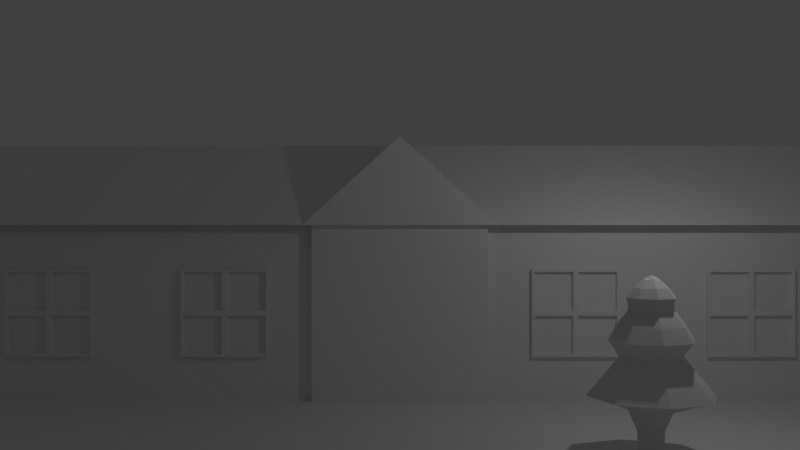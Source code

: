 # Source: house.blend  (saved by Blender 2.69.0; exported with 4.5.12 LTS)
import bpy
from mathutils import Matrix  # noqa: F401  (used for matrix-valued properties, if any)

bpy.ops.wm.read_factory_settings(use_empty=True)
scene = bpy.context.scene
scene.name = 'Scene'

# ---- collections
col_collection_1 = bpy.data.collections.new('Collection 1'); scene.collection.children.link(col_collection_1)

# ---- materials (node trees are filled in below, after node groups)
mat_material = bpy.data.materials.new('Material')
mat_material.alpha_threshold = 0.0
mat_material.use_transparent_shadow = False
mat_material.roughness = 0.5
mat_material.line_color = (0.0, 0.0, 0.0, 1.0)

# ---- material node trees

# ---- world
world_world = bpy.data.worlds.new('World'); scene.world = world_world
world_world.color = (0.05088, 0.05088, 0.05088)
world_world.use_sun_shadow = False
world_world.sun_shadow_jitter_overblur = 0.0
world_world.cycles.sampling_method = 'MANUAL'
world_world.cycles.sample_map_resolution = 256

# ---- cameras
cam_camera_002 = bpy.data.cameras.new('Camera.002')
cam_camera_002.clip_end = 100.0
cam_camera_002.lens = 35.0
cam_camera_002.sensor_width = 32.0
cam_camera_002.sensor_height = 18.0
cam_camera_002.dof.focus_distance = 0.0
cam_camera_002.dof.aperture_fstop = 128.0

# ---- lights
light_lamp = bpy.data.lights.new('Lamp', 'POINT')
light_lamp.transmission_factor = 0.0
light_lamp.cutoff_distance = 30.0
light_lamp.energy = 100.0
light_lamp.shadow_buffer_clip_start = 1.001
light_lamp.shadow_soft_size = 0.1
light_lamp.shadow_maximum_resolution = 0.006
light_lamp.use_absolute_resolution = True
light_lamp.cycles.use_multiple_importance_sampling = False

# ---- meshes
me_tree = bpy.data.meshes.new('tree')
me_tree.from_pydata([(-0.4, -0.4, -0.4), (-0.4, 0.4, -0.4), (0.4, 0.4, -0.4), (0.4, -0.4, -0.4), (-0.4, -0.4, 1.3), (-0.4, 0.4, 1.3), (0.4, 0.4, 1.3), (0.4, -0.4, 1.3), (-2.367, -2.367, 1.3), (-2.367, 2.367, 1.3), (2.367, 2.367, 1.3), (2.367, -2.367, 1.3), (-0.4671, -0.4671, 2.8), (-0.4671, 0.4671, 2.8), (0.4671, 0.4671, 2.8), (0.4671, -0.4671, 2.8), (-1.852, -1.852, 2.8), (-1.852, 1.852, 2.8), (1.852, 1.852, 2.8), (1.852, -1.852, 2.8), (-0.3703, -0.3703, 4.083), (-0.3703, 0.3703, 4.083), (0.3703, 0.3703, 4.083), (0.3703, -0.3703, 4.083), (-1.074, -1.074, 4.083), (-1.074, 1.074, 4.083), (1.074, 1.074, 4.083), (1.074, -1.074, 4.083), (-0.06444, -0.06444, 4.951), (-0.06444, 0.06444, 4.951), (0.06444, 0.06444, 4.951), (0.06444, -0.06444, 4.951)], [], [(4, 5, 1, 0), (5, 6, 2, 1), (6, 7, 3, 2), (7, 4, 0, 3), (0, 1, 2, 3), (4, 7, 11, 8), (8, 11, 15, 12), (7, 6, 10, 11), (6, 5, 9, 10), (5, 4, 8, 9), (12, 15, 19, 16), (11, 10, 14, 15), (10, 9, 13, 14), (9, 8, 12, 13), (16, 19, 23, 20), (15, 14, 18, 19), (14, 13, 17, 18), (13, 12, 16, 17), (20, 23, 27, 24), (19, 18, 22, 23), (18, 17, 21, 22), (17, 16, 20, 21), (24, 27, 31, 28), (23, 22, 26, 27), (22, 21, 25, 26), (21, 20, 24, 25), (31, 30, 29, 28), (27, 26, 30, 31), (26, 25, 29, 30), (25, 24, 28, 29)])
_k = {(0, 1): 1.0, (1, 2): 1.0, (2, 3): 1.0, (0, 3): 1.0, (8, 9): 0.8549, (9, 10): 0.8549, (10, 11): 0.8549, (8, 11): 0.8549}
me_tree.attributes.new('crease_edge', 'FLOAT', 'EDGE').data.foreach_set('value', [_k.get((min(e.vertices), max(e.vertices)), 0.0) for e in me_tree.edges])
me_tree.materials.append(mat_material)
me_tree.use_remesh_preserve_volume = False
me_tree.use_remesh_preserve_attributes = False
me_tree.use_mirror_vertex_groups = False
me_tree.update()
me_ground_001 = bpy.data.meshes.new('ground.001')
me_ground_001.from_pydata([(1.0, -1.0, 0.0), (-1.0, -1.0, 0.0), (1.0, 1.0, 0.0), (-1.0, 1.0, 0.0), (1.0, -1.0, -0.1), (-1.0, -1.0, -0.1), (1.0, 1.0, -0.1), (-1.0, 1.0, -0.1)], [], [(1, 0, 2, 3), (5, 7, 6, 4), (0, 4, 6, 2), (3, 7, 5, 1), (2, 6, 7, 3), (1, 5, 4, 0)])
me_ground_001.materials.append(mat_material)
me_ground_001.use_remesh_preserve_volume = False
me_ground_001.use_remesh_preserve_attributes = False
me_ground_001.use_mirror_vertex_groups = False
me_ground_001.update()
me_house_001 = bpy.data.meshes.new('house.001')
me_house_001.from_pydata([(-3.75, -1.2, 0.0), (-3.75, 0.4, 0.0), (-0.75, 0.4, 0.0), (-0.75, -1.2, 0.0), (-3.75, -1.2, 1.5), (-3.75, 0.4, 1.5), (-0.75, 0.4, 1.5), (-0.75, -1.2, 1.5), (-0.75, -1.28, 0.0), (-0.75, -1.28, 1.5), (0.75, -1.28, 0.0), (0.75, -1.28, 1.5), (0.75, 0.4, 0.0), (0.75, -1.2, 0.0), (0.75, 0.4, 1.5), (0.75, -1.2, 1.5), (-3.75, -1.36, 1.5), (-3.75, 0.48, 1.5), (3.75, 0.48, 1.5), (-3.75, -0.4, 2.25), (3.75, -0.4, 2.25), (-0.825, 0.48, 1.5), (0.825, 0.48, 1.5), (-0.825, -1.36, 1.5), (-5.96e-08, 0.48, 2.25), (0.0, -1.36, 2.25), (3.75, -1.36, 1.5), (0.825, -1.36, 1.5), (3.75, -1.2, 0.0), (3.75, 0.4, 0.0), (3.75, -1.2, 1.5), (3.75, 0.4, 1.5), (-3.375, -1.24, 0.375), (-3.375, -1.16, 0.375), (-2.625, -1.16, 0.375), (-2.625, -1.24, 0.375), (-3.375, -1.24, 1.125), (-3.375, -1.16, 1.125), (-2.625, -1.16, 1.125), (-2.625, -1.24, 1.125), (-3.375, -1.24, 0.75), (-3.375, -1.16, 0.75), (-2.625, -1.16, 0.75), (-2.625, -1.24, 0.75), (-3.0, -1.16, 1.125), (-3.0, -1.16, 0.375), (-3.0, -1.24, 1.125), (-3.0, -1.24, 0.375), (-3.0, -1.24, 0.75), (-3.022, -1.24, 0.7275), (-3.352, -1.24, 0.7275), (-3.352, -1.24, 0.3975), (-3.022, -1.24, 0.3975), (-3.022, -1.24, 1.102), (-3.352, -1.24, 1.102), (-3.352, -1.24, 0.7725), (-3.022, -1.24, 0.7725), (-2.647, -1.24, 0.7275), (-2.977, -1.24, 0.7275), (-2.977, -1.24, 0.3975), (-2.647, -1.24, 0.3975), (-2.647, -1.24, 1.102), (-2.977, -1.24, 1.102), (-2.977, -1.24, 0.7725), (-2.647, -1.24, 0.7725), (-3.037, -1.16, 0.7125), (-3.337, -1.16, 0.7125), (-3.337, -1.16, 0.4125), (-3.037, -1.16, 0.4125), (-3.037, -1.16, 1.087), (-3.337, -1.16, 1.087), (-3.337, -1.16, 0.7875), (-3.037, -1.16, 0.7875), (-2.662, -1.16, 0.7125), (-2.962, -1.16, 0.7125), (-2.962, -1.16, 0.4125), (-2.662, -1.16, 0.4125), (-2.662, -1.16, 1.087), (-2.962, -1.16, 1.087), (-2.962, -1.16, 0.7875), (-2.662, -1.16, 0.7875), (-1.875, -1.24, 0.375), (-1.875, -1.16, 0.375), (-1.125, -1.16, 0.375), (-1.125, -1.24, 0.375), (-1.875, -1.24, 1.125), (-1.875, -1.16, 1.125), (-1.125, -1.16, 1.125), (-1.125, -1.24, 1.125), (-1.875, -1.24, 0.75), (-1.875, -1.16, 0.75), (-1.125, -1.16, 0.75), (-1.125, -1.24, 0.75), (-1.5, -1.16, 1.125), (-1.5, -1.16, 0.375), (-1.5, -1.24, 1.125), (-1.5, -1.24, 0.375), (-1.5, -1.24, 0.75), (-1.522, -1.24, 0.7275), (-1.852, -1.24, 0.7275), (-1.852, -1.24, 0.3975), (-1.522, -1.24, 0.3975), (-1.522, -1.24, 1.102), (-1.852, -1.24, 1.102), (-1.852, -1.24, 0.7725), (-1.522, -1.24, 0.7725), (-1.147, -1.24, 0.7275), (-1.477, -1.24, 0.7275), (-1.477, -1.24, 0.3975), (-1.147, -1.24, 0.3975), (-1.147, -1.24, 1.102), (-1.477, -1.24, 1.102), (-1.477, -1.24, 0.7725), (-1.147, -1.24, 0.7725), (-1.537, -1.16, 0.7125), (-1.837, -1.16, 0.7125), (-1.837, -1.16, 0.4125), (-1.537, -1.16, 0.4125), (-1.537, -1.16, 1.087), (-1.837, -1.16, 1.087), (-1.837, -1.16, 0.7875), (-1.537, -1.16, 0.7875), (-1.162, -1.16, 0.7125), (-1.462, -1.16, 0.7125), (-1.462, -1.16, 0.4125), (-1.162, -1.16, 0.4125), (-1.162, -1.16, 1.087), (-1.462, -1.16, 1.087), (-1.462, -1.16, 0.7875), (-1.162, -1.16, 0.7875), (1.125, -1.24, 0.375), (1.125, -1.16, 0.375), (1.875, -1.16, 0.375), (1.875, -1.24, 0.375), (1.125, -1.24, 1.125), (1.125, -1.16, 1.125), (1.875, -1.16, 1.125), (1.875, -1.24, 1.125), (1.125, -1.24, 0.75), (1.125, -1.16, 0.75), (1.875, -1.16, 0.75), (1.875, -1.24, 0.75), (1.5, -1.16, 1.125), (1.5, -1.16, 0.375), (1.5, -1.24, 1.125), (1.5, -1.24, 0.375), (1.5, -1.24, 0.75), (1.478, -1.24, 0.7275), (1.148, -1.24, 0.7275), (1.148, -1.24, 0.3975), (1.478, -1.24, 0.3975), (1.478, -1.24, 1.102), (1.148, -1.24, 1.102), (1.148, -1.24, 0.7725), (1.478, -1.24, 0.7725), (1.853, -1.24, 0.7275), (1.523, -1.24, 0.7275), (1.523, -1.24, 0.3975), (1.853, -1.24, 0.3975), (1.853, -1.24, 1.102), (1.523, -1.24, 1.102), (1.523, -1.24, 0.7725), (1.853, -1.24, 0.7725), (1.463, -1.16, 0.7125), (1.163, -1.16, 0.7125), (1.163, -1.16, 0.4125), (1.463, -1.16, 0.4125), (1.463, -1.16, 1.087), (1.163, -1.16, 1.087), (1.163, -1.16, 0.7875), (1.463, -1.16, 0.7875), (1.838, -1.16, 0.7125), (1.538, -1.16, 0.7125), (1.538, -1.16, 0.4125), (1.838, -1.16, 0.4125), (1.838, -1.16, 1.087), (1.538, -1.16, 1.087), (1.538, -1.16, 0.7875), (1.838, -1.16, 0.7875), (2.625, -1.24, 0.375), (2.625, -1.16, 0.375), (3.375, -1.16, 0.375), (3.375, -1.24, 0.375), (2.625, -1.24, 1.125), (2.625, -1.16, 1.125), (3.375, -1.16, 1.125), (3.375, -1.24, 1.125), (2.625, -1.24, 0.75), (2.625, -1.16, 0.75), (3.375, -1.16, 0.75), (3.375, -1.24, 0.75), (3.0, -1.16, 1.125), (3.0, -1.16, 0.375), (3.0, -1.24, 1.125), (3.0, -1.24, 0.375), (3.0, -1.24, 0.75), (2.978, -1.24, 0.7275), (2.648, -1.24, 0.7275), (2.648, -1.24, 0.3975), (2.978, -1.24, 0.3975), (2.978, -1.24, 1.102), (2.648, -1.24, 1.102), (2.648, -1.24, 0.7725), (2.978, -1.24, 0.7725), (3.353, -1.24, 0.7275), (3.023, -1.24, 0.7275), (3.023, -1.24, 0.3975), (3.353, -1.24, 0.3975), (3.353, -1.24, 1.102), (3.023, -1.24, 1.102), (3.023, -1.24, 0.7725), (3.353, -1.24, 0.7725), (2.963, -1.16, 0.7125), (2.663, -1.16, 0.7125), (2.663, -1.16, 0.4125), (2.963, -1.16, 0.4125), (2.963, -1.16, 1.087), (2.663, -1.16, 1.087), (2.663, -1.16, 0.7875), (2.963, -1.16, 0.7875), (3.338, -1.16, 0.7125), (3.038, -1.16, 0.7125), (3.038, -1.16, 0.4125), (3.338, -1.16, 0.4125), (3.338, -1.16, 1.087), (3.038, -1.16, 1.087), (3.038, -1.16, 0.7875), (3.338, -1.16, 0.7875)], [], [(30, 15, 13, 28), (5, 6, 2, 1), (3, 2, 12, 13), (7, 4, 0, 3), (0, 1, 2, 3), (8, 10, 11, 9), (2, 6, 14, 12), (3, 13, 10, 8), (15, 11, 10, 13), (19, 17, 16), (19, 20, 18, 17), (20, 26, 18), (19, 16, 26, 20), (25, 24, 21, 23), (9, 7, 3, 8), (25, 23, 27), (22, 24, 25, 27), (23, 21, 22, 27), (30, 28, 29, 31), (12, 14, 31, 29), (13, 12, 29, 28), (40, 41, 33, 32), (42, 43, 35, 34), (47, 45, 34, 35), (46, 44, 37, 36), (36, 37, 41, 40), (38, 39, 43, 42), (32, 33, 45, 47), (39, 38, 44, 46), (60, 57, 73, 76), (40, 50, 49, 48), (32, 51, 50, 40), (47, 52, 51, 32), (48, 49, 52, 47), (53, 54, 70, 69), (36, 54, 53, 46), (40, 55, 54, 36), (48, 56, 55, 40), (46, 53, 56, 48), (55, 56, 72, 71), (48, 58, 57, 43), (47, 59, 58, 48), (35, 60, 59, 47), (43, 57, 60, 35), (50, 51, 67, 66), (46, 62, 61, 39), (48, 63, 62, 46), (43, 64, 63, 48), (39, 61, 64, 43), (58, 59, 75, 74), (63, 64, 80, 79), (51, 52, 68, 67), (61, 62, 78, 77), (49, 50, 66, 65), (56, 53, 69, 72), (54, 55, 71, 70), (59, 60, 76, 75), (57, 58, 74, 73), (64, 61, 77, 80), (52, 49, 65, 68), (62, 63, 79, 78), (0, 4, 5, 1), (89, 90, 82, 81), (91, 92, 84, 83), (96, 94, 83, 84), (95, 93, 86, 85), (85, 86, 90, 89), (87, 88, 92, 91), (81, 82, 94, 96), (88, 87, 93, 95), (109, 106, 122, 125), (89, 99, 98, 97), (81, 100, 99, 89), (96, 101, 100, 81), (97, 98, 101, 96), (102, 103, 119, 118), (85, 103, 102, 95), (89, 104, 103, 85), (97, 105, 104, 89), (95, 102, 105, 97), (104, 105, 121, 120), (97, 107, 106, 92), (96, 108, 107, 97), (84, 109, 108, 96), (92, 106, 109, 84), (99, 100, 116, 115), (95, 111, 110, 88), (97, 112, 111, 95), (92, 113, 112, 97), (88, 110, 113, 92), (107, 108, 124, 123), (112, 113, 129, 128), (100, 101, 117, 116), (110, 111, 127, 126), (98, 99, 115, 114), (105, 102, 118, 121), (103, 104, 120, 119), (108, 109, 125, 124), (106, 107, 123, 122), (113, 110, 126, 129), (101, 98, 114, 117), (111, 112, 128, 127), (138, 139, 131, 130), (140, 141, 133, 132), (145, 143, 132, 133), (144, 142, 135, 134), (134, 135, 139, 138), (136, 137, 141, 140), (130, 131, 143, 145), (137, 136, 142, 144), (158, 155, 171, 174), (138, 148, 147, 146), (130, 149, 148, 138), (145, 150, 149, 130), (146, 147, 150, 145), (151, 152, 168, 167), (134, 152, 151, 144), (138, 153, 152, 134), (146, 154, 153, 138), (144, 151, 154, 146), (153, 154, 170, 169), (146, 156, 155, 141), (145, 157, 156, 146), (133, 158, 157, 145), (141, 155, 158, 133), (148, 149, 165, 164), (144, 160, 159, 137), (146, 161, 160, 144), (141, 162, 161, 146), (137, 159, 162, 141), (156, 157, 173, 172), (161, 162, 178, 177), (149, 150, 166, 165), (159, 160, 176, 175), (147, 148, 164, 163), (154, 151, 167, 170), (152, 153, 169, 168), (157, 158, 174, 173), (155, 156, 172, 171), (162, 159, 175, 178), (150, 147, 163, 166), (160, 161, 177, 176), (187, 188, 180, 179), (189, 190, 182, 181), (194, 192, 181, 182), (193, 191, 184, 183), (183, 184, 188, 187), (185, 186, 190, 189), (179, 180, 192, 194), (186, 185, 191, 193), (207, 204, 220, 223), (187, 197, 196, 195), (179, 198, 197, 187), (194, 199, 198, 179), (195, 196, 199, 194), (200, 201, 217, 216), (183, 201, 200, 193), (187, 202, 201, 183), (195, 203, 202, 187), (193, 200, 203, 195), (202, 203, 219, 218), (195, 205, 204, 190), (194, 206, 205, 195), (182, 207, 206, 194), (190, 204, 207, 182), (197, 198, 214, 213), (193, 209, 208, 186), (195, 210, 209, 193), (190, 211, 210, 195), (186, 208, 211, 190), (205, 206, 222, 221), (210, 211, 227, 226), (198, 199, 215, 214), (208, 209, 225, 224), (196, 197, 213, 212), (203, 200, 216, 219), (201, 202, 218, 217), (206, 207, 223, 222), (204, 205, 221, 220), (211, 208, 224, 227), (199, 196, 212, 215), (209, 210, 226, 225)])
me_house_001.materials.append(mat_material)
me_house_001.use_remesh_preserve_volume = False
me_house_001.use_remesh_preserve_attributes = False
me_house_001.use_mirror_vertex_groups = False
me_house_001.update()

# ---- objects
ob_camera = bpy.data.objects.new('Camera', cam_camera_002)
ob_tree = bpy.data.objects.new('tree', me_tree)
ob_ground = bpy.data.objects.new('ground', me_ground_001)
ob_house = bpy.data.objects.new('house', me_house_001)
ob_lamp = bpy.data.objects.new('Lamp', light_lamp)

# ---- transforms, parenting, visibility, modifiers, constraints
ob_camera.location = (0.0, -20.0, 4.0)
ob_camera.rotation_euler = (1.571, -0.0, -0.0)
ob_camera.lineart.crease_threshold = 0.0
ob_tree.location = (4.317, -4.96, 0.2176)
ob_tree.scale = (0.6, 0.6, 0.6)
ob_tree.lineart.crease_threshold = 0.0
_m = ob_tree.modifiers.new('Subsurf', 'SUBSURF')
_m.uv_smooth = 'PRESERVE_CORNERS'
_m.quality = 1
_m.render_levels = 1
_m.show_only_control_edges = False
ob_ground.location = (0.0, 0.0, 0.0)
ob_ground.scale = (10.0, 10.0, 10.0)
ob_ground.lineart.crease_threshold = 0.0
ob_house.location = (0.0, 3.0, 0.0)
ob_house.scale = (2.667, 2.5, 2.667)
ob_house.lineart.crease_threshold = 0.0
ob_lamp.location = (5.184, -4.659, 5.904)
ob_lamp.rotation_euler = (0.6503, 0.05522, 1.866)
ob_lamp.lock_rotations_4d = False
ob_lamp.empty_display_type = 'ARROWS'
ob_lamp.color = (0.0, 0.0, 0.0, 0.0)
ob_lamp.lineart.crease_threshold = 0.0

# ---- collection membership
col_collection_1.objects.link(ob_camera)
col_collection_1.objects.link(ob_tree)
col_collection_1.objects.link(ob_ground)
col_collection_1.objects.link(ob_house)
col_collection_1.objects.link(ob_lamp)

# ---- scene / render settings (as saved in the file)
scene.camera = ob_camera
scene.frame_start = 1; scene.frame_end = 250; scene.frame_set(1)
scene.render.engine = 'BLENDER_EEVEE_NEXT'
scene.render.image_settings.compression = 90
scene.render.resolution_percentage = 50
scene.render.dither_intensity = 0.0
scene.cycles.use_denoising = False
scene.cycles.samples = 10
scene.cycles.sampling_pattern = 'TABULATED_SOBOL'
scene.cycles.light_sampling_threshold = 0.0
scene.cycles.use_adaptive_sampling = False
scene.cycles.use_light_tree = False
scene.cycles.blur_glossy = 0.0
scene.cycles.volume_bounces = 1
scene.cycles.pixel_filter_type = 'GAUSSIAN'
scene.cycles.sample_clamp_indirect = 0.0
scene.view_settings.view_transform = 'Standard'
bpy.context.view_layer.update()
